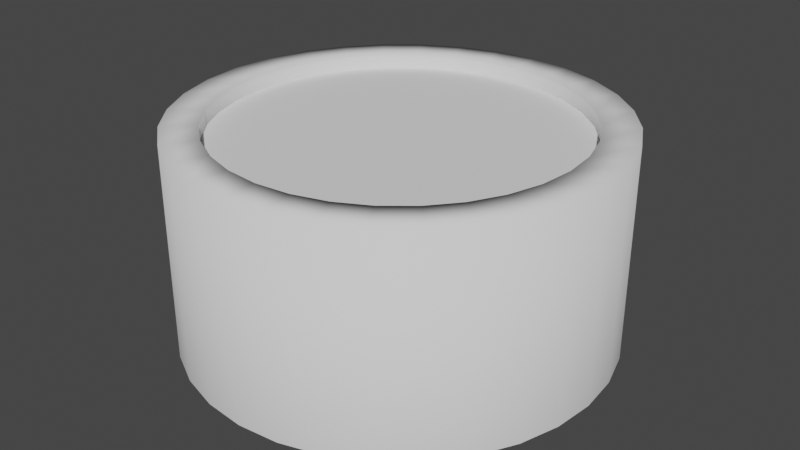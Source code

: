 # Source: door.blend  (saved by Blender 2.90.8; exported with 4.5.12 LTS)
import bpy
from mathutils import Matrix  # noqa: F401  (used for matrix-valued properties, if any)

bpy.ops.wm.read_factory_settings(use_empty=True)
scene = bpy.context.scene
scene.name = 'Scene'

# ---- collections
col_collection = bpy.data.collections.new('Collection'); scene.collection.children.link(col_collection)

# ---- world
world_world = bpy.data.worlds.new('World'); scene.world = world_world
world_world.use_nodes = True; world_world.node_tree.nodes.clear()
_N = world_world.node_tree.nodes; _L = world_world.node_tree.links
n0 = _N.new('ShaderNodeOutputWorld'); n0.name = 'World Output'; n0.location = (300, 300)
n1 = _N.new('ShaderNodeBackground'); n1.name = 'Background'; n1.location = (10, 300)
n1.inputs[0].default_value = (0.05088, 0.05088, 0.05088, 1.0)
_L.new(n1.outputs[0], n0.inputs[0])
n0.is_active_output = True
world_world.color = (0.05088, 0.05088, 0.05088)
world_world.use_sun_shadow = False
world_world.sun_shadow_jitter_overblur = 0.0

# ---- meshes
me_circle = bpy.data.meshes.new('Circle')
me_circle.from_pydata([(-4.496e-08, 0.2997, -0.26), (-0.05846, 0.2939, -0.26), (-0.1147, 0.2769, -0.26), (-0.1665, 0.2492, -0.26), (-0.2119, 0.2119, -0.26), (-0.2492, 0.1665, -0.26), (-0.2769, 0.1147, -0.26), (-0.2939, 0.05846, -0.26), (-0.2997, 1.335e-07, -0.26), (-0.2939, -0.05846, -0.26), (-0.2769, -0.1147, -0.26), (-0.2492, -0.1665, -0.26), (-0.2119, -0.2119, -0.26), (-0.1665, -0.2492, -0.26), (-0.1147, -0.2769, -0.26), (-0.05846, -0.2939, -0.26), (5.269e-08, -0.2997, -0.26), (0.05846, -0.2939, -0.26), (0.1147, -0.2769, -0.26), (0.1665, -0.2492, -0.26), (0.2119, -0.2119, -0.26), (0.2492, -0.1665, -0.26), (0.2769, -0.1147, -0.26), (0.2939, -0.05846, -0.26), (0.2997, 4.002e-07, -0.26), (0.2939, 0.05846, -0.26), (0.2769, 0.1147, -0.26), (0.2492, 0.1665, -0.26), (0.2119, 0.2119, -0.26), (0.1665, 0.2492, -0.26), (0.1147, 0.2769, -0.26), (0.05846, 0.2939, -0.26), (-4.496e-08, 0.2997, 0.04), (-0.05846, 0.2939, 0.04), (-0.1147, 0.2769, 0.04), (-0.1665, 0.2492, 0.04), (-0.2119, 0.2119, 0.04), (-0.2492, 0.1665, 0.04), (-0.2769, 0.1147, 0.04), (-0.2939, 0.05846, 0.04), (-0.2997, 1.424e-07, 0.04), (-0.2939, -0.05846, 0.04), (-0.2769, -0.1147, 0.04), (-0.2492, -0.1665, 0.04), (-0.2119, -0.2119, 0.04), (-0.1665, -0.2492, 0.04), (-0.1147, -0.2769, 0.04), (-0.05846, -0.2939, 0.04), (5.269e-08, -0.2997, 0.04), (0.05846, -0.2939, 0.04), (0.1147, -0.2769, 0.04), (0.1665, -0.2492, 0.04), (0.2119, -0.2119, 0.04), (0.2492, -0.1665, 0.04), (0.2769, -0.1147, 0.04), (0.2939, -0.05846, 0.04), (0.2997, 4.092e-07, 0.04), (0.2939, 0.05846, 0.04), (0.2769, 0.1147, 0.04), (0.2492, 0.1665, 0.04), (0.2119, 0.2119, 0.04), (0.1665, 0.2492, 0.04), (0.1147, 0.2769, 0.04), (0.05846, 0.2939, 0.04), (-4.847e-08, 0.2496, 0.04), (-0.0487, 0.2448, 0.04), (-0.09553, 0.2306, 0.04), (-0.1387, 0.2076, 0.04), (-0.1765, 0.1765, 0.04), (-0.2076, 0.1387, 0.04), (-0.2306, 0.09553, 0.04), (-0.2448, 0.0487, 0.04), (-0.2496, 1.489e-07, 0.04), (-0.2448, -0.0487, 0.04), (-0.2306, -0.09553, 0.04), (-0.2076, -0.1387, 0.04), (-0.1765, -0.1765, 0.04), (-0.1387, -0.2076, 0.04), (-0.09553, -0.2306, 0.04), (-0.0487, -0.2448, 0.04), (3.287e-08, -0.2496, 0.04), (0.0487, -0.2448, 0.04), (0.09553, -0.2306, 0.04), (0.1387, -0.2076, 0.04), (0.1765, -0.1765, 0.04), (0.2076, -0.1387, 0.04), (0.2306, -0.09553, 0.04), (0.2448, -0.0487, 0.04), (0.2496, 3.711e-07, 0.04), (0.2448, 0.0487, 0.04), (0.2306, 0.09553, 0.04), (0.2076, 0.1387, 0.04), (0.1765, 0.1765, 0.04), (0.1387, 0.2076, 0.04), (0.09553, 0.2306, 0.04), (0.0487, 0.2448, 0.04), (-4.847e-08, 0.2496, 0.02), (-0.0487, 0.2448, 0.02), (-0.09553, 0.2306, 0.02), (-0.1387, 0.2076, 0.02), (-0.1765, 0.1765, 0.02), (-0.2076, 0.1387, 0.02), (-0.2306, 0.09553, 0.02), (-0.2448, 0.0487, 0.02), (-0.2496, 1.481e-07, 0.02), (-0.2448, -0.0487, 0.02), (-0.2306, -0.09553, 0.02), (-0.2076, -0.1387, 0.02), (-0.1765, -0.1765, 0.02), (-0.1387, -0.2076, 0.02), (-0.09553, -0.2306, 0.02), (-0.0487, -0.2448, 0.02), (3.287e-08, -0.2496, 0.02), (0.0487, -0.2448, 0.02), (0.09553, -0.2306, 0.02), (0.1387, -0.2076, 0.02), (0.1765, -0.1765, 0.02), (0.2076, -0.1387, 0.02), (0.2306, -0.09553, 0.02), (0.2448, -0.0487, 0.02), (0.2496, 3.703e-07, 0.02), (0.2448, 0.0487, 0.02), (0.2306, 0.09553, 0.02), (0.2076, 0.1387, 0.02), (0.1765, 0.1765, 0.02), (0.1387, 0.2076, 0.02), (0.09553, 0.2306, 0.02), (0.0487, 0.2448, 0.02)], [], [(26, 58, 57, 25), (13, 45, 44, 12), (27, 59, 58, 26), (14, 46, 45, 13), (1, 33, 32, 0), (28, 60, 59, 27), (15, 47, 46, 14), (2, 34, 33, 1), (29, 61, 60, 28), (16, 48, 47, 15), (3, 35, 34, 2), (30, 62, 61, 29), (17, 49, 48, 16), (4, 36, 35, 3), (31, 63, 62, 30), (18, 50, 49, 17), (5, 37, 36, 4), (0, 32, 63, 31), (19, 51, 50, 18), (6, 38, 37, 5), (20, 52, 51, 19), (7, 39, 38, 6), (21, 53, 52, 20), (8, 40, 39, 7), (22, 54, 53, 21), (9, 41, 40, 8), (23, 55, 54, 22), (10, 42, 41, 9), (24, 56, 55, 23), (11, 43, 42, 10), (25, 57, 56, 24), (12, 44, 43, 11), (53, 85, 84, 52), (40, 72, 71, 39), (54, 86, 85, 53), (41, 73, 72, 40), (55, 87, 86, 54), (42, 74, 73, 41), (56, 88, 87, 55), (43, 75, 74, 42), (57, 89, 88, 56), (44, 76, 75, 43), (58, 90, 89, 57), (45, 77, 76, 44), (59, 91, 90, 58), (46, 78, 77, 45), (33, 65, 64, 32), (60, 92, 91, 59), (47, 79, 78, 46), (34, 66, 65, 33), (61, 93, 92, 60), (48, 80, 79, 47), (35, 67, 66, 34), (62, 94, 93, 61), (49, 81, 80, 48), (36, 68, 67, 35), (63, 95, 94, 62), (50, 82, 81, 49), (37, 69, 68, 36), (32, 64, 95, 63), (51, 83, 82, 50), (38, 70, 69, 37), (52, 84, 83, 51), (39, 71, 70, 38), (88, 120, 119, 87), (75, 107, 106, 74), (89, 121, 120, 88), (76, 108, 107, 75), (90, 122, 121, 89), (77, 109, 108, 76), (91, 123, 122, 90), (78, 110, 109, 77), (65, 97, 96, 64), (92, 124, 123, 91), (79, 111, 110, 78), (66, 98, 97, 65), (93, 125, 124, 92), (80, 112, 111, 79), (67, 99, 98, 66), (94, 126, 125, 93), (81, 113, 112, 80), (68, 100, 99, 67), (95, 127, 126, 94), (82, 114, 113, 81), (69, 101, 100, 68), (64, 96, 127, 95), (83, 115, 114, 82), (70, 102, 101, 69), (84, 116, 115, 83), (71, 103, 102, 70), (85, 117, 116, 84), (72, 104, 103, 71), (86, 118, 117, 85), (73, 105, 104, 72), (87, 119, 118, 86), (74, 106, 105, 73)])
me_circle.polygons.foreach_set('use_smooth', [True] * 96)
_uv = me_circle.uv_layers.new(name='UVMap')
_uv.uv.foreach_set('vector', [0.0, 0.0, 0.0, 0.0, 0.0, 0.0, 0.0, 0.0, 0.0, 0.0, 0.0, 0.0, 0.0, 0.0, 0.0, 0.0, 0.0, 0.0, 0.0, 0.0, 0.0, 0.0, 0.0, 0.0, 0.0, 0.0, 0.0, 0.0, 0.0, 0.0, 0.0, 0.0, 0.0, 0.0, 0.0, 0.0, 0.0, 0.0, 0.0, 0.0, 0.0, 0.0, 0.0, 0.0, 0.0, 0.0, 0.0, 0.0, 0.0, 0.0, 0.0, 0.0, 0.0, 0.0, 0.0, 0.0, 0.0, 0.0, 0.0, 0.0, 0.0, 0.0, 0.0, 0.0, 0.0, 0.0, 0.0, 0.0, 0.0, 0.0, 0.0, 0.0, 0.0, 0.0, 0.0, 0.0, 0.0, 0.0, 0.0, 0.0, 0.0, 0.0, 0.0, 0.0, 0.0, 0.0, 0.0, 0.0, 0.0, 0.0, 0.0, 0.0, 0.0, 0.0, 0.0, 0.0, 0.0, 0.0, 0.0, 0.0, 0.0, 0.0, 0.0, 0.0, 0.0, 0.0, 0.0, 0.0, 0.0, 0.0, 0.0, 0.0, 0.0, 0.0, 0.0, 0.0, 0.0, 0.0, 0.0, 0.0, 0.0, 0.0, 0.0, 0.0, 0.0, 0.0, 0.0, 0.0, 0.0, 0.0, 0.0, 0.0, 0.0, 0.0, 0.0, 0.0, 0.0, 0.0, 0.0, 0.0, 0.0, 0.0, 0.0, 0.0, 0.0, 0.0, 0.0, 0.0, 0.0, 0.0, 0.0, 0.0, 0.0, 0.0, 0.0, 0.0, 0.0, 0.0, 0.0, 0.0, 0.0, 0.0, 0.0, 0.0, 0.0, 0.0, 0.0, 0.0, 0.0, 0.0, 0.0, 0.0, 0.0, 0.0, 0.0, 0.0, 0.0, 0.0, 0.0, 0.0, 0.0, 0.0, 0.0, 0.0, 0.0, 0.0, 0.0, 0.0, 0.0, 0.0, 0.0, 0.0, 0.0, 0.0, 0.0, 0.0, 0.0, 0.0, 0.0, 0.0, 0.0, 0.0, 0.0, 0.0, 0.0, 0.0, 0.0, 0.0, 0.0, 0.0, 0.0, 0.0, 0.0, 0.0, 0.0, 0.0, 0.0, 0.0, 0.0, 0.0, 0.0, 0.0, 0.0, 0.0, 0.0, 0.0, 0.0, 0.0, 0.0, 0.0, 0.0, 0.0, 0.0, 0.0, 0.0, 0.0, 0.0, 0.0, 0.0, 0.0, 0.0, 0.0, 0.0, 0.0, 0.0, 0.0, 0.0, 0.0, 0.0, 0.0, 0.0, 0.0, 0.0, 0.0, 0.0, 0.0, 0.0, 0.0, 0.0, 0.0, 0.0, 0.0, 0.0, 0.0, 0.0, 0.0, 0.0, 0.0, 0.0, 0.0, 0.0, 0.0, 0.0, 0.0, 0.0, 0.0, 0.0, 0.0, 0.0, 0.0, 0.0, 0.0, 0.0, 0.0, 0.0, 0.0, 0.0, 0.0, 0.0, 0.0, 0.0, 0.0, 0.0, 0.0, 0.0, 0.0, 0.0, 0.0, 0.0, 0.0, 0.0, 0.0, 0.0, 0.0, 0.0, 0.0, 0.0, 0.0, 0.0, 0.0, 0.0, 0.0, 0.0, 0.0, 0.0, 0.0, 0.0, 0.0, 0.0, 0.0, 0.0, 0.0, 0.0, 0.0, 0.0, 0.0, 0.0, 0.0, 0.0, 0.0, 0.0, 0.0, 0.0, 0.0, 0.0, 0.0, 0.0, 0.0, 0.0, 0.0, 0.0, 0.0, 0.0, 0.0, 0.0, 0.0, 0.0, 0.0, 0.0, 0.0, 0.0, 0.0, 0.0, 0.0, 0.0, 0.0, 0.0, 0.0, 0.0, 0.0, 0.0, 0.0, 0.0, 0.0, 0.0, 0.0, 0.0, 0.0, 0.0, 0.0, 0.0, 0.0, 0.0, 0.0, 0.0, 0.0, 0.0, 0.0, 0.0, 0.0, 0.0, 0.0, 0.0, 0.0, 0.0, 0.0, 0.0, 0.0, 0.0, 0.0, 0.0, 0.0, 0.0, 0.0, 0.0, 0.0, 0.0, 0.0, 0.0, 0.0, 0.0, 0.0, 0.0, 0.0, 0.0, 0.0, 0.0, 0.0, 0.0, 0.0, 0.0, 0.0, 0.0, 0.0, 0.0, 0.0, 0.0, 0.0, 0.0, 0.0, 0.0, 0.0, 0.0, 0.0, 0.0, 0.0, 0.0, 0.0, 0.0, 0.0, 0.0, 0.0, 0.0, 0.0, 0.0, 0.0, 0.0, 0.0, 0.0, 0.0, 0.0, 0.0, 0.0, 0.0, 0.0, 0.0, 0.0, 0.0, 0.0, 0.0, 0.0, 0.0, 0.0, 0.0, 0.0, 0.0, 0.0, 0.0, 0.0, 0.0, 0.0, 0.0, 0.0, 0.0, 0.0, 0.0, 0.0, 0.0, 0.0, 0.0, 0.0, 0.0, 0.0, 0.0, 0.0, 0.0, 0.0, 0.0, 0.0, 0.0, 0.0, 0.0, 0.0, 0.0, 0.0, 0.0, 0.0, 0.0, 0.0, 0.0, 0.0, 0.0, 0.0, 0.0, 0.0, 0.0, 0.0, 0.0, 0.0, 0.0, 0.0, 0.0, 0.0, 0.0, 0.0, 0.0, 0.0, 0.0, 0.0, 0.0, 0.0, 0.0, 0.0, 0.0, 0.0, 0.0, 0.0, 0.0, 0.0, 0.0, 0.0, 0.0, 0.0, 0.0, 0.0, 0.0, 0.0, 0.0, 0.0, 0.0, 0.0, 0.0, 0.0, 0.0, 0.0, 0.0, 0.0, 0.0, 0.0, 0.0, 0.0, 0.0, 0.0, 0.0, 0.0, 0.0, 0.0, 0.0, 0.0, 0.0, 0.0, 0.0, 0.0, 0.0, 0.0, 0.0, 0.0, 0.0, 0.0, 0.0, 0.0, 0.0, 0.0, 0.0, 0.0, 0.0, 0.0, 0.0, 0.0, 0.0, 0.0, 0.0, 0.0, 0.0, 0.0, 0.0, 0.0, 0.0, 0.0, 0.0, 0.0, 0.0, 0.0, 0.0, 0.0, 0.0, 0.0, 0.0, 0.0, 0.0, 0.0, 0.0, 0.0, 0.0, 0.0, 0.0, 0.0, 0.0, 0.0, 0.0, 0.0, 0.0, 0.0, 0.0, 0.0, 0.0, 0.0, 0.0, 0.0, 0.0, 0.0, 0.0, 0.0, 0.0, 0.0, 0.0, 0.0, 0.0, 0.0, 0.0, 0.0, 0.0, 0.0, 0.0, 0.0, 0.0, 0.0, 0.0, 0.0, 0.0, 0.0, 0.0, 0.0, 0.0, 0.0, 0.0, 0.0, 0.0, 0.0, 0.0, 0.0, 0.0, 0.0, 0.0, 0.0, 0.0, 0.0, 0.0, 0.0, 0.0, 0.0, 0.0, 0.0, 0.0, 0.0, 0.0, 0.0, 0.0, 0.0, 0.0, 0.0, 0.0, 0.0, 0.0, 0.0, 0.0, 0.0, 0.0, 0.0, 0.0, 0.0, 0.0, 0.0, 0.0, 0.0, 0.0, 0.0, 0.0, 0.0, 0.0, 0.0, 0.0, 0.0, 0.0, 0.0, 0.0, 0.0, 0.0, 0.0, 0.0, 0.0, 0.0, 0.0, 0.0, 0.0, 0.0, 0.0, 0.0, 0.0, 0.0, 0.0, 0.0, 0.0, 0.0, 0.0, 0.0, 0.0, 0.0, 0.0, 0.0, 0.0, 0.0, 0.0, 0.0, 0.0, 0.0, 0.0, 0.0, 0.0, 0.0, 0.0, 0.0, 0.0, 0.0, 0.0, 0.0, 0.0, 0.0, 0.0, 0.0, 0.0, 0.0, 0.0, 0.0, 0.0, 0.0, 0.0, 0.0, 0.0, 0.0, 0.0, 0.0, 0.0, 0.0, 0.0, 0.0, 0.0, 0.0, 0.0, 0.0, 0.0, 0.0, 0.0, 0.0, 0.0, 0.0, 0.0, 0.0, 0.0, 0.0, 0.0, 0.0, 0.0, 0.0, 0.0, 0.0, 0.0, 0.0])
me_circle.use_remesh_fix_poles = True
me_circle.use_remesh_preserve_attributes = False
me_circle.use_mirror_vertex_groups = False
me_circle.update()
me_circle_001 = bpy.data.meshes.new('Circle.001')
me_circle_001.from_pydata([(-4.847e-08, 0.2496, 0.02), (-0.0487, 0.2448, 0.02), (-0.09553, 0.2306, 0.02), (-0.1387, 0.2076, 0.02), (-0.1765, 0.1765, 0.02), (-0.2076, 0.1387, 0.02), (-0.2306, 0.09553, 0.02), (-0.2448, 0.0487, 0.02), (-0.2496, 1.481e-07, 0.02), (-0.2448, -0.0487, 0.02), (-0.2306, -0.09553, 0.02), (-0.2076, -0.1387, 0.02), (-0.1765, -0.1765, 0.02), (-0.1387, -0.2076, 0.02), (-0.09553, -0.2306, 0.02), (-0.0487, -0.2448, 0.02), (3.287e-08, -0.2496, 0.02), (0.0487, -0.2448, 0.02), (0.09553, -0.2306, 0.02), (0.1387, -0.2076, 0.02), (0.1765, -0.1765, 0.02), (0.2076, -0.1387, 0.02), (0.2306, -0.09553, 0.02), (0.2448, -0.0487, 0.02), (0.2496, 3.703e-07, 0.02), (0.2448, 0.0487, 0.02), (0.2306, 0.09553, 0.02), (0.2076, 0.1387, 0.02), (0.1765, 0.1765, 0.02), (0.1387, 0.2076, 0.02), (0.09553, 0.2306, 0.02), (0.0487, 0.2448, 0.02), (-7.777e-08, 1.997e-07, 0.02)], [], [(20, 32, 19), (7, 32, 6), (21, 32, 20), (8, 32, 7), (22, 32, 21), (9, 32, 8), (23, 32, 22), (10, 32, 9), (24, 32, 23), (11, 32, 10), (25, 32, 24), (12, 32, 11), (26, 32, 25), (13, 32, 12), (27, 32, 26), (14, 32, 13), (1, 32, 0), (28, 32, 27), (15, 32, 14), (2, 32, 1), (29, 32, 28), (16, 32, 15), (3, 32, 2), (30, 32, 29), (17, 32, 16), (4, 32, 3), (31, 32, 30), (18, 32, 17), (5, 32, 4), (0, 32, 31), (19, 32, 18), (6, 32, 5)])
_uv = me_circle_001.uv_layers.new(name='UVMap')
_uv.uv.foreach_set('vector', [0.8889, 0.1111, 0.5, 0.5, 0.8056, 0.04269, -0.03943, 0.6073, 0.5, 0.5, -0.008134, 0.7105, 0.9573, 0.1944, 0.5, 0.5, 0.8889, 0.1111, -0.05, 0.5, 0.5, 0.5, -0.03943, 0.6073, 1.008, 0.2895, 0.5, 0.5, 0.9573, 0.1944, -0.03943, 0.3927, 0.5, 0.5, -0.05, 0.5, 1.039, 0.3927, 0.5, 0.5, 1.008, 0.2895, -0.008134, 0.2895, 0.5, 0.5, -0.03943, 0.3927, 1.05, 0.5, 0.5, 0.5, 1.039, 0.3927, 0.04269, 0.1944, 0.5, 0.5, -0.008134, 0.2895, 1.039, 0.6073, 0.5, 0.5, 1.05, 0.5, 0.1111, 0.1111, 0.5, 0.5, 0.04269, 0.1944, 1.008, 0.7105, 0.5, 0.5, 1.039, 0.6073, 0.1944, 0.04269, 0.5, 0.5, 0.1111, 0.1111, 0.9573, 0.8056, 0.5, 0.5, 1.008, 0.7105, 0.2895, -0.008134, 0.5, 0.5, 0.1944, 0.04269, 0.3927, 1.039, 0.5, 0.5, 0.5, 1.05, 0.8889, 0.8889, 0.5, 0.5, 0.9573, 0.8056, 0.3927, -0.03943, 0.5, 0.5, 0.2895, -0.008134, 0.2895, 1.008, 0.5, 0.5, 0.3927, 1.039, 0.8056, 0.9573, 0.5, 0.5, 0.8889, 0.8889, 0.5, -0.05, 0.5, 0.5, 0.3927, -0.03943, 0.1944, 0.9573, 0.5, 0.5, 0.2895, 1.008, 0.7105, 1.008, 0.5, 0.5, 0.8056, 0.9573, 0.6073, -0.03943, 0.5, 0.5, 0.5, -0.05, 0.1111, 0.8889, 0.5, 0.5, 0.1944, 0.9573, 0.6073, 1.039, 0.5, 0.5, 0.7105, 1.008, 0.7105, -0.008134, 0.5, 0.5, 0.6073, -0.03943, 0.04269, 0.8056, 0.5, 0.5, 0.1111, 0.8889, 0.5, 1.05, 0.5, 0.5, 0.6073, 1.039, 0.8056, 0.04269, 0.5, 0.5, 0.7105, -0.008134, -0.008134, 0.7105, 0.5, 0.5, 0.04269, 0.8056])
me_circle_001.use_remesh_fix_poles = True
me_circle_001.use_remesh_preserve_attributes = False
me_circle_001.use_mirror_vertex_groups = False
me_circle_001.update()

# ---- objects
ob_1_switchbox_frame = bpy.data.objects.new('1-switchbox-frame', me_circle)
ob_0_switchbox_top = bpy.data.objects.new('0-switchbox-top', me_circle_001)

# ---- transforms, parenting, visibility, modifiers, constraints
ob_1_switchbox_frame.location = (0.0, 0.0, 0.0)
ob_1_switchbox_frame.lineart.crease_threshold = 0.0
ob_0_switchbox_top.location = (0.0, 0.0, 0.0)
ob_0_switchbox_top.lineart.crease_threshold = 0.0

# ---- collection membership
col_collection.objects.link(ob_1_switchbox_frame)
col_collection.objects.link(ob_0_switchbox_top)

# ---- scene / render settings (as saved in the file)
scene.frame_start = 1; scene.frame_end = 250; scene.frame_set(1)
scene.render.engine = 'BLENDER_EEVEE_NEXT'
scene.cycles.use_denoising = False
scene.cycles.samples = 128
scene.cycles.sampling_pattern = 'TABULATED_SOBOL'
scene.cycles.use_adaptive_sampling = False
scene.cycles.use_light_tree = False
scene.view_settings.view_transform = 'Filmic'
bpy.context.view_layer.update()

# ---- added for rendering (the .blend has no active camera and no usable light): camera, sun
cam_auto = bpy.data.cameras.new('AutoCamera')
cam_auto.lens = 50.0
cam_auto.sensor_width = 36.0
cam_auto.clip_end = 1000.0
ob_auto_camera = bpy.data.objects.new('AutoCamera', cam_auto)
scene.collection.objects.link(ob_auto_camera)
ob_auto_camera.location = (0.8319, -0.99828, 0.55552)
ob_auto_camera.rotation_euler = (1.09748, -7.21219e-08, 0.694738)
scene.camera = ob_auto_camera
light_auto_sun = bpy.data.lights.new('AutoSun', 'SUN')
light_auto_sun.energy = 3.0
light_auto_sun.angle = 0.0523599
ob_auto_sun = bpy.data.objects.new('AutoSun', light_auto_sun)
scene.collection.objects.link(ob_auto_sun)
ob_auto_sun.rotation_euler = (0.872665, 0.174533, 0.523599)
bpy.context.view_layer.update()
